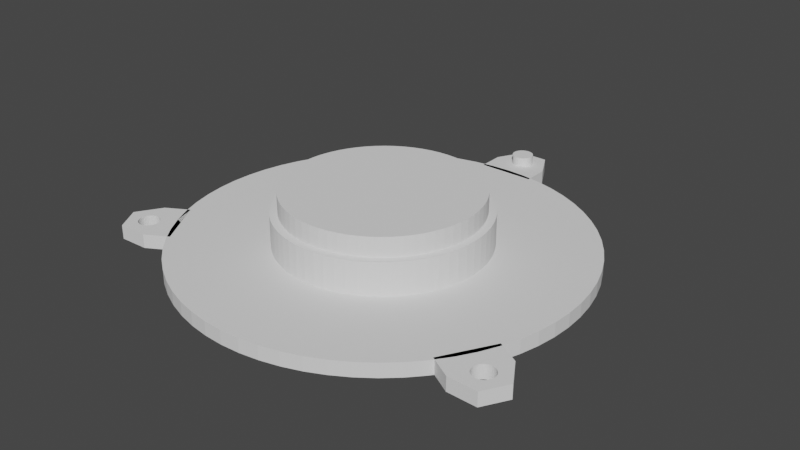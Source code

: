 # Source: 01_-_Top.blend  (saved by Blender 2.83.19; exported with 4.5.12 LTS)
import bpy
from mathutils import Matrix  # noqa: F401  (used for matrix-valued properties, if any)

bpy.ops.wm.read_factory_settings(use_empty=True)
scene = bpy.context.scene
scene.name = 'Scene'

# ---- collections
col_1___top = bpy.data.collections.new('1 - Top'); scene.collection.children.link(col_1___top)
col_9___cut = bpy.data.collections.new('9 - CUT'); scene.collection.children.link(col_9___cut)

# ---- world
world_world = bpy.data.worlds.new('World'); scene.world = world_world
world_world.use_nodes = True; world_world.node_tree.nodes.clear()
_N = world_world.node_tree.nodes; _L = world_world.node_tree.links
n0 = _N.new('ShaderNodeOutputWorld'); n0.name = 'World Output'; n0.location = (300, 300)
n1 = _N.new('ShaderNodeBackground'); n1.name = 'Background'; n1.location = (10, 300)
n1.inputs[0].default_value = (0.05088, 0.05088, 0.05088, 1.0)
_L.new(n1.outputs[0], n0.inputs[0])
n0.is_active_output = True
world_world.color = (0.05088, 0.05088, 0.05088)
world_world.use_sun_shadow = False
world_world.sun_shadow_jitter_overblur = 0.0

# ---- meshes
me_x = bpy.data.meshes.new('圓柱體')
me_x.from_pydata([(0.0, 43.0, 0.0), (0.0, 43.0, 3.0), (4.215, 42.79, 0.0), (4.215, 42.79, 3.0), (8.389, 42.17, 0.0), (8.389, 42.17, 3.0), (12.48, 41.15, 0.0), (12.48, 41.15, 3.0), (16.46, 39.73, 0.0), (16.46, 39.73, 3.0), (20.27, 37.92, 0.0), (20.27, 37.92, 3.0), (23.89, 35.75, 0.0), (23.89, 35.75, 3.0), (27.28, 33.24, 0.0), (27.28, 33.24, 3.0), (30.41, 30.41, 0.0), (30.41, 30.41, 3.0), (33.24, 27.28, 0.0), (33.24, 27.28, 3.0), (35.75, 23.89, 0.0), (35.75, 23.89, 3.0), (37.92, 20.27, 0.0), (37.92, 20.27, 3.0), (39.73, 16.46, 0.0), (39.73, 16.46, 3.0), (41.15, 12.48, 0.0), (41.15, 12.48, 3.0), (42.17, 8.389, 0.0), (42.17, 8.389, 3.0), (42.79, 4.215, 0.0), (42.79, 4.215, 3.0), (43.0, -7.006e-06, 0.0), (43.0, -7.006e-06, 3.0), (42.79, -4.215, 0.0), (42.79, -4.215, 3.0), (42.17, -8.389, 0.0), (42.17, -8.389, 3.0), (41.15, -12.48, 0.0), (41.15, -12.48, 3.0), (39.73, -16.46, 0.0), (39.73, -16.46, 3.0), (37.92, -20.27, 0.0), (37.92, -20.27, 3.0), (35.75, -23.89, 0.0), (35.75, -23.89, 3.0), (33.24, -27.28, 0.0), (33.24, -27.28, 3.0), (30.41, -30.41, 0.0), (30.41, -30.41, 3.0), (27.28, -33.24, 0.0), (27.28, -33.24, 3.0), (23.89, -35.75, 0.0), (23.89, -35.75, 3.0), (20.27, -37.92, 0.0), (20.27, -37.92, 3.0), (16.46, -39.73, 0.0), (16.46, -39.73, 3.0), (12.48, -41.15, 0.0), (12.48, -41.15, 3.0), (8.389, -42.17, 0.0), (8.389, -42.17, 3.0), (4.215, -42.79, 0.0), (4.215, -42.79, 3.0), (-3.452e-05, -43.0, 0.0), (-3.452e-05, -43.0, 3.0), (-4.215, -42.79, 0.0), (-4.215, -42.79, 3.0), (-8.389, -42.17, 0.0), (-8.389, -42.17, 3.0), (-12.48, -41.15, 0.0), (-12.48, -41.15, 3.0), (-16.46, -39.73, 0.0), (-16.46, -39.73, 3.0), (-20.27, -37.92, 0.0), (-20.27, -37.92, 3.0), (-23.89, -35.75, 0.0), (-23.89, -35.75, 3.0), (-27.28, -33.24, 0.0), (-27.28, -33.24, 3.0), (-30.41, -30.41, 0.0), (-30.41, -30.41, 3.0), (-33.24, -27.28, 0.0), (-33.24, -27.28, 3.0), (-35.75, -23.89, 0.0), (-35.75, -23.89, 3.0), (-37.92, -20.27, 0.0), (-37.92, -20.27, 3.0), (-39.73, -16.46, 0.0), (-39.73, -16.46, 3.0), (-41.15, -12.48, 0.0), (-41.15, -12.48, 3.0), (-42.17, -8.389, 0.0), (-42.17, -8.389, 3.0), (-42.79, -4.215, 0.0), (-42.79, -4.215, 3.0), (-43.0, -1.999e-05, 0.0), (-43.0, -1.999e-05, 3.0), (-42.79, 4.215, 0.0), (-42.79, 4.215, 3.0), (-42.17, 8.389, 0.0), (-42.17, 8.389, 3.0), (-41.15, 12.48, 0.0), (-41.15, 12.48, 3.0), (-39.73, 16.46, 0.0), (-39.73, 16.46, 3.0), (-37.92, 20.27, 0.0), (-37.92, 20.27, 3.0), (-35.75, 23.89, 0.0), (-35.75, 23.89, 3.0), (-33.24, 27.28, 0.0), (-33.24, 27.28, 3.0), (-30.41, 30.41, 0.0), (-30.41, 30.41, 3.0), (-27.28, 33.24, 0.0), (-27.28, 33.24, 3.0), (-23.89, 35.75, 0.0), (-23.89, 35.75, 3.0), (-20.27, 37.92, 0.0), (-20.27, 37.92, 3.0), (-16.46, 39.73, 0.0), (-16.46, 39.73, 3.0), (-12.48, 41.15, 0.0), (-12.48, 41.15, 3.0), (-8.389, 42.17, 0.0), (-8.389, 42.17, 3.0), (-4.215, 42.79, 0.0), (-4.215, 42.79, 3.0)], [], [(0, 1, 3, 2), (2, 3, 5, 4), (4, 5, 7, 6), (6, 7, 9, 8), (8, 9, 11, 10), (10, 11, 13, 12), (12, 13, 15, 14), (14, 15, 17, 16), (16, 17, 19, 18), (18, 19, 21, 20), (20, 21, 23, 22), (22, 23, 25, 24), (24, 25, 27, 26), (26, 27, 29, 28), (28, 29, 31, 30), (30, 31, 33, 32), (32, 33, 35, 34), (34, 35, 37, 36), (36, 37, 39, 38), (38, 39, 41, 40), (40, 41, 43, 42), (42, 43, 45, 44), (44, 45, 47, 46), (46, 47, 49, 48), (48, 49, 51, 50), (50, 51, 53, 52), (52, 53, 55, 54), (54, 55, 57, 56), (56, 57, 59, 58), (58, 59, 61, 60), (60, 61, 63, 62), (62, 63, 65, 64), (64, 65, 67, 66), (66, 67, 69, 68), (68, 69, 71, 70), (70, 71, 73, 72), (72, 73, 75, 74), (74, 75, 77, 76), (76, 77, 79, 78), (78, 79, 81, 80), (80, 81, 83, 82), (82, 83, 85, 84), (84, 85, 87, 86), (86, 87, 89, 88), (88, 89, 91, 90), (90, 91, 93, 92), (92, 93, 95, 94), (94, 95, 97, 96), (96, 97, 99, 98), (98, 99, 101, 100), (100, 101, 103, 102), (102, 103, 105, 104), (104, 105, 107, 106), (106, 107, 109, 108), (108, 109, 111, 110), (110, 111, 113, 112), (112, 113, 115, 114), (114, 115, 117, 116), (116, 117, 119, 118), (118, 119, 121, 120), (120, 121, 123, 122), (122, 123, 125, 124), (3, 1, 127, 125, 123, 121, 119, 117, 115, 113, 111, 109, 107, 105, 103, 101, 99, 97, 95, 93, 91, 89, 87, 85, 83, 81, 79, 77, 75, 73, 71, 69, 67, 65, 63, 61, 59, 57, 55, 53, 51, 49, 47, 45, 43, 41, 39, 37, 35, 33, 31, 29, 27, 25, 23, 21, 19, 17, 15, 13, 11, 9, 7, 5), (124, 125, 127, 126), (126, 127, 1, 0), (0, 2, 4, 6, 8, 10, 12, 14, 16, 18, 20, 22, 24, 26, 28, 30, 32, 34, 36, 38, 40, 42, 44, 46, 48, 50, 52, 54, 56, 58, 60, 62, 64, 66, 68, 70, 72, 74, 76, 78, 80, 82, 84, 86, 88, 90, 92, 94, 96, 98, 100, 102, 104, 106, 108, 110, 112, 114, 116, 118, 120, 122, 124, 126)])
_uv = me_x.uv_layers.new(name='UVMap')
_uv.uv.foreach_set('vector', [1.0, 0.5, 1.0, 1.0, 0.9844, 1.0, 0.9844, 0.5, 0.9844, 0.5, 0.9844, 1.0, 0.9688, 1.0, 0.9688, 0.5, 0.9688, 0.5, 0.9688, 1.0, 0.9531, 1.0, 0.9531, 0.5, 0.9531, 0.5, 0.9531, 1.0, 0.9375, 1.0, 0.9375, 0.5, 0.9375, 0.5, 0.9375, 1.0, 0.9219, 1.0, 0.9219, 0.5, 0.9219, 0.5, 0.9219, 1.0, 0.9062, 1.0, 0.9062, 0.5, 0.9062, 0.5, 0.9062, 1.0, 0.8906, 1.0, 0.8906, 0.5, 0.8906, 0.5, 0.8906, 1.0, 0.875, 1.0, 0.875, 0.5, 0.875, 0.5, 0.875, 1.0, 0.8594, 1.0, 0.8594, 0.5, 0.8594, 0.5, 0.8594, 1.0, 0.8438, 1.0, 0.8438, 0.5, 0.8438, 0.5, 0.8438, 1.0, 0.8281, 1.0, 0.8281, 0.5, 0.8281, 0.5, 0.8281, 1.0, 0.8125, 1.0, 0.8125, 0.5, 0.8125, 0.5, 0.8125, 1.0, 0.7969, 1.0, 0.7969, 0.5, 0.7969, 0.5, 0.7969, 1.0, 0.7812, 1.0, 0.7812, 0.5, 0.7812, 0.5, 0.7812, 1.0, 0.7656, 1.0, 0.7656, 0.5, 0.7656, 0.5, 0.7656, 1.0, 0.75, 1.0, 0.75, 0.5, 0.75, 0.5, 0.75, 1.0, 0.7344, 1.0, 0.7344, 0.5, 0.7344, 0.5, 0.7344, 1.0, 0.7188, 1.0, 0.7188, 0.5, 0.7188, 0.5, 0.7188, 1.0, 0.7031, 1.0, 0.7031, 0.5, 0.7031, 0.5, 0.7031, 1.0, 0.6875, 1.0, 0.6875, 0.5, 0.6875, 0.5, 0.6875, 1.0, 0.6719, 1.0, 0.6719, 0.5, 0.6719, 0.5, 0.6719, 1.0, 0.6562, 1.0, 0.6562, 0.5, 0.6562, 0.5, 0.6562, 1.0, 0.6406, 1.0, 0.6406, 0.5, 0.6406, 0.5, 0.6406, 1.0, 0.625, 1.0, 0.625, 0.5, 0.625, 0.5, 0.625, 1.0, 0.6094, 1.0, 0.6094, 0.5, 0.6094, 0.5, 0.6094, 1.0, 0.5938, 1.0, 0.5938, 0.5, 0.5938, 0.5, 0.5938, 1.0, 0.5781, 1.0, 0.5781, 0.5, 0.5781, 0.5, 0.5781, 1.0, 0.5625, 1.0, 0.5625, 0.5, 0.5625, 0.5, 0.5625, 1.0, 0.5469, 1.0, 0.5469, 0.5, 0.5469, 0.5, 0.5469, 1.0, 0.5312, 1.0, 0.5312, 0.5, 0.5312, 0.5, 0.5312, 1.0, 0.5156, 1.0, 0.5156, 0.5, 0.5156, 0.5, 0.5156, 1.0, 0.5, 1.0, 0.5, 0.5, 0.5, 0.5, 0.5, 1.0, 0.4844, 1.0, 0.4844, 0.5, 0.4844, 0.5, 0.4844, 1.0, 0.4688, 1.0, 0.4688, 0.5, 0.4688, 0.5, 0.4688, 1.0, 0.4531, 1.0, 0.4531, 0.5, 0.4531, 0.5, 0.4531, 1.0, 0.4375, 1.0, 0.4375, 0.5, 0.4375, 0.5, 0.4375, 1.0, 0.4219, 1.0, 0.4219, 0.5, 0.4219, 0.5, 0.4219, 1.0, 0.4062, 1.0, 0.4062, 0.5, 0.4062, 0.5, 0.4062, 1.0, 0.3906, 1.0, 0.3906, 0.5, 0.3906, 0.5, 0.3906, 1.0, 0.375, 1.0, 0.375, 0.5, 0.375, 0.5, 0.375, 1.0, 0.3594, 1.0, 0.3594, 0.5, 0.3594, 0.5, 0.3594, 1.0, 0.3438, 1.0, 0.3438, 0.5, 0.3438, 0.5, 0.3438, 1.0, 0.3281, 1.0, 0.3281, 0.5, 0.3281, 0.5, 0.3281, 1.0, 0.3125, 1.0, 0.3125, 0.5, 0.3125, 0.5, 0.3125, 1.0, 0.2969, 1.0, 0.2969, 0.5, 0.2969, 0.5, 0.2969, 1.0, 0.2812, 1.0, 0.2812, 0.5, 0.2812, 0.5, 0.2812, 1.0, 0.2656, 1.0, 0.2656, 0.5, 0.2656, 0.5, 0.2656, 1.0, 0.25, 1.0, 0.25, 0.5, 0.25, 0.5, 0.25, 1.0, 0.2344, 1.0, 0.2344, 0.5, 0.2344, 0.5, 0.2344, 1.0, 0.2188, 1.0, 0.2188, 0.5, 0.2188, 0.5, 0.2188, 1.0, 0.2031, 1.0, 0.2031, 0.5, 0.2031, 0.5, 0.2031, 1.0, 0.1875, 1.0, 0.1875, 0.5, 0.1875, 0.5, 0.1875, 1.0, 0.1719, 1.0, 0.1719, 0.5, 0.1719, 0.5, 0.1719, 1.0, 0.1562, 1.0, 0.1562, 0.5, 0.1562, 0.5, 0.1562, 1.0, 0.1406, 1.0, 0.1406, 0.5, 0.1406, 0.5, 0.1406, 1.0, 0.125, 1.0, 0.125, 0.5, 0.125, 0.5, 0.125, 1.0, 0.1094, 1.0, 0.1094, 0.5, 0.1094, 0.5, 0.1094, 1.0, 0.09375, 1.0, 0.09375, 0.5, 0.09375, 0.5, 0.09375, 1.0, 0.07812, 1.0, 0.07812, 0.5, 0.07812, 0.5, 0.07812, 1.0, 0.0625, 1.0, 0.0625, 0.5, 0.0625, 0.5, 0.0625, 1.0, 0.04688, 1.0, 0.04688, 0.5, 0.04688, 0.5, 0.04688, 1.0, 0.03125, 1.0, 0.03125, 0.5, 0.2735, 0.4888, 0.25, 0.49, 0.2265, 0.4888, 0.2032, 0.4854, 0.1803, 0.4797, 0.1582, 0.4717, 0.1369, 0.4617, 0.1167, 0.4496, 0.09775, 0.4355, 0.08029, 0.4197, 0.06448, 0.4023, 0.05045, 0.3833, 0.03834, 0.3631, 0.02827, 0.3418, 0.02033, 0.3197, 0.01461, 0.2968, 0.01116, 0.2735, 0.01, 0.25, 0.01116, 0.2265, 0.01461, 0.2032, 0.02033, 0.1803, 0.02827, 0.1582, 0.03834, 0.1369, 0.05045, 0.1167, 0.06448, 0.09775, 0.08029, 0.08029, 0.09775, 0.06448, 0.1167, 0.05045, 0.1369, 0.03834, 0.1582, 0.02827, 0.1803, 0.02033, 0.2032, 0.01461, 0.2265, 0.01116, 0.25, 0.01, 0.2735, 0.01116, 0.2968, 0.01461, 0.3197, 0.02033, 0.3418, 0.02827, 0.3631, 0.03834, 0.3833, 0.05045, 0.4023, 0.06448, 0.4197, 0.08029, 0.4355, 0.09775, 0.4496, 0.1167, 0.4617, 0.1369, 0.4717, 0.1582, 0.4797, 0.1803, 0.4854, 0.2032, 0.4888, 0.2265, 0.49, 0.25, 0.4888, 0.2735, 0.4854, 0.2968, 0.4797, 0.3197, 0.4717, 0.3418, 0.4617, 0.3631, 0.4496, 0.3833, 0.4355, 0.4023, 0.4197, 0.4197, 0.4023, 0.4355, 0.3833, 0.4496, 0.3631, 0.4617, 0.3418, 0.4717, 0.3197, 0.4797, 0.2968, 0.4854, 0.03125, 0.5, 0.03125, 1.0, 0.01562, 1.0, 0.01562, 0.5, 0.01562, 0.5, 0.01562, 1.0, 0.0, 1.0, 0.0, 0.5, 0.75, 0.49, 0.7735, 0.4888, 0.7968, 0.4854, 0.8197, 0.4797, 0.8418, 0.4717, 0.8631, 0.4617, 0.8833, 0.4496, 0.9023, 0.4355, 0.9197, 0.4197, 0.9355, 0.4023, 0.9496, 0.3833, 0.9617, 0.3631, 0.9717, 0.3418, 0.9797, 0.3197, 0.9854, 0.2968, 0.9888, 0.2735, 0.99, 0.25, 0.9888, 0.2265, 0.9854, 0.2032, 0.9797, 0.1803, 0.9717, 0.1582, 0.9617, 0.1369, 0.9496, 0.1167, 0.9355, 0.09775, 0.9197, 0.08029, 0.9023, 0.06448, 0.8833, 0.05045, 0.8631, 0.03834, 0.8418, 0.02827, 0.8197, 0.02033, 0.7968, 0.01461, 0.7735, 0.01116, 0.75, 0.01, 0.7265, 0.01116, 0.7032, 0.01461, 0.6803, 0.02033, 0.6582, 0.02827, 0.6369, 0.03834, 0.6167, 0.05045, 0.5977, 0.06448, 0.5803, 0.08029, 0.5645, 0.09775, 0.5504, 0.1167, 0.5383, 0.1369, 0.5283, 0.1582, 0.5203, 0.1803, 0.5146, 0.2032, 0.5112, 0.2265, 0.51, 0.25, 0.5112, 0.2735, 0.5146, 0.2968, 0.5203, 0.3197, 0.5283, 0.3418, 0.5383, 0.3631, 0.5504, 0.3833, 0.5645, 0.4023, 0.5803, 0.4197, 0.5977, 0.4355, 0.6167, 0.4496, 0.6369, 0.4617, 0.6582, 0.4717, 0.6803, 0.4797, 0.7032, 0.4854, 0.7265, 0.4888])
me_x.use_remesh_fix_poles = True
me_x.use_remesh_preserve_attributes = False
me_x.use_mirror_vertex_groups = False
me_x.update()
me_002 = bpy.data.meshes.new('圓柱體.002')
me_002.from_pydata([(1.398e-08, 21.63, -5.0), (2.12, 21.53, -5.0), (2.12, 21.53, 5.0), (1.398e-08, 21.63, 5.0), (4.22, 21.22, -5.0), (4.22, 21.22, 5.0), (6.279, 20.7, -5.0), (6.279, 20.7, 5.0), (8.278, 19.98, -5.0), (8.278, 19.98, 5.0), (10.2, 19.08, -5.0), (10.2, 19.08, 5.0), (12.02, 17.99, -5.0), (12.02, 17.99, 5.0), (13.72, 16.72, -5.0), (13.72, 16.72, 5.0), (15.3, 15.3, -5.0), (15.3, 15.3, 5.0), (16.72, 13.72, -5.0), (16.72, 13.72, 5.0), (17.99, 12.02, -5.0), (17.99, 12.02, 5.0), (19.08, 10.2, -5.0), (19.08, 10.2, 5.0), (19.98, 8.278, -5.0), (19.98, 8.278, 5.0), (20.7, 6.279, -5.0), (20.7, 6.279, 5.0), (21.22, 4.22, -5.0), (21.22, 4.22, 5.0), (21.53, 2.12, -5.0), (21.53, 2.12, 5.0), (21.63, -3.516e-06, -5.0), (21.63, -3.516e-06, 5.0), (21.53, -2.12, -5.0), (21.53, -2.12, 5.0), (21.22, -4.22, -5.0), (21.22, -4.22, 5.0), (20.7, -6.279, -5.0), (20.7, -6.279, 5.0), (19.98, -8.278, -5.0), (19.98, -8.278, 5.0), (19.08, -10.2, -5.0), (19.08, -10.2, 5.0), (17.99, -12.02, -5.0), (17.99, -12.02, 5.0), (16.72, -13.72, -5.0), (16.72, -13.72, 5.0), (15.3, -15.3, -5.0), (15.3, -15.3, 5.0), (13.72, -16.72, -5.0), (13.72, -16.72, 5.0), (12.02, -17.99, -5.0), (12.02, -17.99, 5.0), (10.2, -19.08, -5.0), (10.2, -19.08, 5.0), (8.278, -19.98, -5.0), (8.278, -19.98, 5.0), (6.279, -20.7, -5.0), (6.279, -20.7, 5.0), (4.22, -21.22, -5.0), (4.22, -21.22, 5.0), (2.12, -21.53, -5.0), (2.12, -21.53, 5.0), (-1.735e-05, -21.63, -5.0), (-1.735e-05, -21.63, 5.0), (-2.12, -21.53, -5.0), (-2.12, -21.53, 5.0), (-4.22, -21.22, -5.0), (-4.22, -21.22, 5.0), (-6.279, -20.7, -5.0), (-6.279, -20.7, 5.0), (-8.278, -19.98, -5.0), (-8.278, -19.98, 5.0), (-10.2, -19.08, -5.0), (-10.2, -19.08, 5.0), (-12.02, -17.99, -5.0), (-12.02, -17.99, 5.0), (-13.72, -16.72, -5.0), (-13.72, -16.72, 5.0), (-15.3, -15.3, -5.0), (-15.3, -15.3, 5.0), (-16.72, -13.72, -5.0), (-16.72, -13.72, 5.0), (-17.99, -12.02, -5.0), (-17.99, -12.02, 5.0), (-19.08, -10.2, -5.0), (-19.08, -10.2, 5.0), (-19.98, -8.278, -5.0), (-19.98, -8.278, 5.0), (-20.7, -6.279, -5.0), (-20.7, -6.279, 5.0), (-21.22, -4.22, -5.0), (-21.22, -4.22, 5.0), (-21.53, -2.12, -5.0), (-21.53, -2.12, 5.0), (-21.63, -1.005e-05, -5.0), (-21.63, -1.005e-05, 5.0), (-21.53, 2.12, -5.0), (-21.53, 2.12, 5.0), (-21.22, 4.22, -5.0), (-21.22, 4.22, 5.0), (-20.7, 6.279, -5.0), (-20.7, 6.279, 5.0), (-19.98, 8.278, -5.0), (-19.98, 8.278, 5.0), (-19.08, 10.2, -5.0), (-19.08, 10.2, 5.0), (-17.99, 12.02, -5.0), (-17.99, 12.02, 5.0), (-16.72, 13.72, -5.0), (-16.72, 13.72, 5.0), (-15.3, 15.3, -5.0), (-15.3, 15.3, 5.0), (-13.72, 16.72, -5.0), (-13.72, 16.72, 5.0), (-12.02, 17.99, -5.0), (-12.02, 17.99, 5.0), (-10.2, 19.08, -5.0), (-10.2, 19.08, 5.0), (-8.278, 19.98, -5.0), (-8.278, 19.98, 5.0), (-6.279, 20.7, -5.0), (-6.279, 20.7, 5.0), (-4.22, 21.22, -5.0), (-4.22, 21.22, 5.0), (-2.12, 21.53, -5.0), (-2.12, 21.53, 5.0)], [], [(0, 3, 2, 1), (1, 2, 5, 4), (4, 5, 7, 6), (6, 7, 9, 8), (8, 9, 11, 10), (10, 11, 13, 12), (12, 13, 15, 14), (14, 15, 17, 16), (16, 17, 19, 18), (18, 19, 21, 20), (20, 21, 23, 22), (22, 23, 25, 24), (24, 25, 27, 26), (26, 27, 29, 28), (28, 29, 31, 30), (30, 31, 33, 32), (32, 33, 35, 34), (34, 35, 37, 36), (36, 37, 39, 38), (38, 39, 41, 40), (40, 41, 43, 42), (42, 43, 45, 44), (44, 45, 47, 46), (46, 47, 49, 48), (48, 49, 51, 50), (50, 51, 53, 52), (52, 53, 55, 54), (54, 55, 57, 56), (56, 57, 59, 58), (58, 59, 61, 60), (60, 61, 63, 62), (62, 63, 65, 64), (64, 65, 67, 66), (66, 67, 69, 68), (68, 69, 71, 70), (70, 71, 73, 72), (72, 73, 75, 74), (74, 75, 77, 76), (76, 77, 79, 78), (78, 79, 81, 80), (80, 81, 83, 82), (82, 83, 85, 84), (84, 85, 87, 86), (86, 87, 89, 88), (88, 89, 91, 90), (90, 91, 93, 92), (92, 93, 95, 94), (94, 95, 97, 96), (96, 97, 99, 98), (98, 99, 101, 100), (100, 101, 103, 102), (102, 103, 105, 104), (104, 105, 107, 106), (106, 107, 109, 108), (108, 109, 111, 110), (110, 111, 113, 112), (112, 113, 115, 114), (114, 115, 117, 116), (116, 117, 119, 118), (118, 119, 121, 120), (120, 121, 123, 122), (122, 123, 125, 124), (2, 3, 127, 125, 123, 121, 119, 117, 115, 113, 111, 109, 107, 105, 103, 101, 99, 97, 95, 93, 91, 89, 87, 85, 83, 81, 79, 77, 75, 73, 71, 69, 67, 65, 63, 61, 59, 57, 55, 53, 51, 49, 47, 45, 43, 41, 39, 37, 35, 33, 31, 29, 27, 25, 23, 21, 19, 17, 15, 13, 11, 9, 7, 5), (124, 125, 127, 126), (126, 127, 3, 0), (0, 1, 4, 6, 8, 10, 12, 14, 16, 18, 20, 22, 24, 26, 28, 30, 32, 34, 36, 38, 40, 42, 44, 46, 48, 50, 52, 54, 56, 58, 60, 62, 64, 66, 68, 70, 72, 74, 76, 78, 80, 82, 84, 86, 88, 90, 92, 94, 96, 98, 100, 102, 104, 106, 108, 110, 112, 114, 116, 118, 120, 122, 124, 126)])
_uv = me_002.uv_layers.new(name='UVMap')
_uv.uv.foreach_set('vector', [1.0, 0.5, 1.0, 1.0, 0.9844, 1.0, 0.9844, 0.5, 0.9844, 0.5, 0.9844, 1.0, 0.9688, 1.0, 0.9688, 0.5, 0.9688, 0.5, 0.9688, 1.0, 0.9531, 1.0, 0.9531, 0.5, 0.9531, 0.5, 0.9531, 1.0, 0.9375, 1.0, 0.9375, 0.5, 0.9375, 0.5, 0.9375, 1.0, 0.9219, 1.0, 0.9219, 0.5, 0.9219, 0.5, 0.9219, 1.0, 0.9062, 1.0, 0.9062, 0.5, 0.9062, 0.5, 0.9062, 1.0, 0.8906, 1.0, 0.8906, 0.5, 0.8906, 0.5, 0.8906, 1.0, 0.875, 1.0, 0.875, 0.5, 0.875, 0.5, 0.875, 1.0, 0.8594, 1.0, 0.8594, 0.5, 0.8594, 0.5, 0.8594, 1.0, 0.8438, 1.0, 0.8438, 0.5, 0.8438, 0.5, 0.8438, 1.0, 0.8281, 1.0, 0.8281, 0.5, 0.8281, 0.5, 0.8281, 1.0, 0.8125, 1.0, 0.8125, 0.5, 0.8125, 0.5, 0.8125, 1.0, 0.7969, 1.0, 0.7969, 0.5, 0.7969, 0.5, 0.7969, 1.0, 0.7812, 1.0, 0.7812, 0.5, 0.7812, 0.5, 0.7812, 1.0, 0.7656, 1.0, 0.7656, 0.5, 0.7656, 0.5, 0.7656, 1.0, 0.75, 1.0, 0.75, 0.5, 0.75, 0.5, 0.75, 1.0, 0.7344, 1.0, 0.7344, 0.5, 0.7344, 0.5, 0.7344, 1.0, 0.7188, 1.0, 0.7188, 0.5, 0.7188, 0.5, 0.7188, 1.0, 0.7031, 1.0, 0.7031, 0.5, 0.7031, 0.5, 0.7031, 1.0, 0.6875, 1.0, 0.6875, 0.5, 0.6875, 0.5, 0.6875, 1.0, 0.6719, 1.0, 0.6719, 0.5, 0.6719, 0.5, 0.6719, 1.0, 0.6562, 1.0, 0.6562, 0.5, 0.6562, 0.5, 0.6562, 1.0, 0.6406, 1.0, 0.6406, 0.5, 0.6406, 0.5, 0.6406, 1.0, 0.625, 1.0, 0.625, 0.5, 0.625, 0.5, 0.625, 1.0, 0.6094, 1.0, 0.6094, 0.5, 0.6094, 0.5, 0.6094, 1.0, 0.5938, 1.0, 0.5938, 0.5, 0.5938, 0.5, 0.5938, 1.0, 0.5781, 1.0, 0.5781, 0.5, 0.5781, 0.5, 0.5781, 1.0, 0.5625, 1.0, 0.5625, 0.5, 0.5625, 0.5, 0.5625, 1.0, 0.5469, 1.0, 0.5469, 0.5, 0.5469, 0.5, 0.5469, 1.0, 0.5312, 1.0, 0.5312, 0.5, 0.5312, 0.5, 0.5312, 1.0, 0.5156, 1.0, 0.5156, 0.5, 0.5156, 0.5, 0.5156, 1.0, 0.5, 1.0, 0.5, 0.5, 0.5, 0.5, 0.5, 1.0, 0.4844, 1.0, 0.4844, 0.5, 0.4844, 0.5, 0.4844, 1.0, 0.4688, 1.0, 0.4688, 0.5, 0.4688, 0.5, 0.4688, 1.0, 0.4531, 1.0, 0.4531, 0.5, 0.4531, 0.5, 0.4531, 1.0, 0.4375, 1.0, 0.4375, 0.5, 0.4375, 0.5, 0.4375, 1.0, 0.4219, 1.0, 0.4219, 0.5, 0.4219, 0.5, 0.4219, 1.0, 0.4062, 1.0, 0.4062, 0.5, 0.4062, 0.5, 0.4062, 1.0, 0.3906, 1.0, 0.3906, 0.5, 0.3906, 0.5, 0.3906, 1.0, 0.375, 1.0, 0.375, 0.5, 0.375, 0.5, 0.375, 1.0, 0.3594, 1.0, 0.3594, 0.5, 0.3594, 0.5, 0.3594, 1.0, 0.3438, 1.0, 0.3438, 0.5, 0.3438, 0.5, 0.3438, 1.0, 0.3281, 1.0, 0.3281, 0.5, 0.3281, 0.5, 0.3281, 1.0, 0.3125, 1.0, 0.3125, 0.5, 0.3125, 0.5, 0.3125, 1.0, 0.2969, 1.0, 0.2969, 0.5, 0.2969, 0.5, 0.2969, 1.0, 0.2812, 1.0, 0.2812, 0.5, 0.2812, 0.5, 0.2812, 1.0, 0.2656, 1.0, 0.2656, 0.5, 0.2656, 0.5, 0.2656, 1.0, 0.25, 1.0, 0.25, 0.5, 0.25, 0.5, 0.25, 1.0, 0.2344, 1.0, 0.2344, 0.5, 0.2344, 0.5, 0.2344, 1.0, 0.2188, 1.0, 0.2188, 0.5, 0.2188, 0.5, 0.2188, 1.0, 0.2031, 1.0, 0.2031, 0.5, 0.2031, 0.5, 0.2031, 1.0, 0.1875, 1.0, 0.1875, 0.5, 0.1875, 0.5, 0.1875, 1.0, 0.1719, 1.0, 0.1719, 0.5, 0.1719, 0.5, 0.1719, 1.0, 0.1562, 1.0, 0.1562, 0.5, 0.1562, 0.5, 0.1562, 1.0, 0.1406, 1.0, 0.1406, 0.5, 0.1406, 0.5, 0.1406, 1.0, 0.125, 1.0, 0.125, 0.5, 0.125, 0.5, 0.125, 1.0, 0.1094, 1.0, 0.1094, 0.5, 0.1094, 0.5, 0.1094, 1.0, 0.09375, 1.0, 0.09375, 0.5, 0.09375, 0.5, 0.09375, 1.0, 0.07812, 1.0, 0.07812, 0.5, 0.07812, 0.5, 0.07812, 1.0, 0.0625, 1.0, 0.0625, 0.5, 0.0625, 0.5, 0.0625, 1.0, 0.04688, 1.0, 0.04688, 0.5, 0.04688, 0.5, 0.04688, 1.0, 0.03125, 1.0, 0.03125, 0.5, 0.9844, 1.0, 0.0, 1.0, 0.01562, 1.0, 0.03125, 1.0, 0.04688, 1.0, 0.0625, 1.0, 0.07812, 1.0, 0.09375, 1.0, 0.1094, 1.0, 0.125, 1.0, 0.1406, 1.0, 0.1562, 1.0, 0.1719, 1.0, 0.1875, 1.0, 0.2031, 1.0, 0.2188, 1.0, 0.2344, 1.0, 0.25, 1.0, 0.2656, 1.0, 0.2812, 1.0, 0.2969, 1.0, 0.3125, 1.0, 0.3281, 1.0, 0.3438, 1.0, 0.3594, 1.0, 0.375, 1.0, 0.3906, 1.0, 0.4062, 1.0, 0.4219, 1.0, 0.4375, 1.0, 0.4531, 1.0, 0.4688, 1.0, 0.4844, 1.0, 0.5, 1.0, 0.5156, 1.0, 0.5312, 1.0, 0.5469, 1.0, 0.5625, 1.0, 0.5781, 1.0, 0.5938, 1.0, 0.6094, 1.0, 0.625, 1.0, 0.6406, 1.0, 0.6562, 1.0, 0.6719, 1.0, 0.6875, 1.0, 0.7031, 1.0, 0.7188, 1.0, 0.7344, 1.0, 0.75, 1.0, 0.7656, 1.0, 0.7812, 1.0, 0.7969, 1.0, 0.8125, 1.0, 0.8281, 1.0, 0.8438, 1.0, 0.8594, 1.0, 0.875, 1.0, 0.8906, 1.0, 0.9062, 1.0, 0.9219, 1.0, 0.9375, 1.0, 0.9531, 1.0, 0.9688, 1.0, 0.03125, 0.5, 0.03125, 1.0, 0.01562, 1.0, 0.01562, 0.5, 0.01562, 0.5, 0.01562, 1.0, 0.0, 1.0, 0.0, 0.5, 0.0, 0.5, 0.9844, 0.5, 0.9688, 0.5, 0.9531, 0.5, 0.9375, 0.5, 0.9219, 0.5, 0.9062, 0.5, 0.8906, 0.5, 0.875, 0.5, 0.8594, 0.5, 0.8438, 0.5, 0.8281, 0.5, 0.8125, 0.5, 0.7969, 0.5, 0.7812, 0.5, 0.7656, 0.5, 0.75, 0.5, 0.7344, 0.5, 0.7188, 0.5, 0.7031, 0.5, 0.6875, 0.5, 0.6719, 0.5, 0.6562, 0.5, 0.6406, 0.5, 0.625, 0.5, 0.6094, 0.5, 0.5938, 0.5, 0.5781, 0.5, 0.5625, 0.5, 0.5469, 0.5, 0.5312, 0.5, 0.5156, 0.5, 0.5, 0.5, 0.4844, 0.5, 0.4688, 0.5, 0.4531, 0.5, 0.4375, 0.5, 0.4219, 0.5, 0.4062, 0.5, 0.3906, 0.5, 0.375, 0.5, 0.3594, 0.5, 0.3438, 0.5, 0.3281, 0.5, 0.3125, 0.5, 0.2969, 0.5, 0.2812, 0.5, 0.2656, 0.5, 0.25, 0.5, 0.2344, 0.5, 0.2188, 0.5, 0.2031, 0.5, 0.1875, 0.5, 0.1719, 0.5, 0.1562, 0.5, 0.1406, 0.5, 0.125, 0.5, 0.1094, 0.5, 0.09375, 0.5, 0.07812, 0.5, 0.0625, 0.5, 0.04688, 0.5, 0.03125, 0.5, 0.01562, 0.5])
me_002.use_remesh_fix_poles = True
me_002.use_remesh_preserve_attributes = False
me_002.use_mirror_vertex_groups = False
me_002.update()
me_007 = bpy.data.meshes.new('圓柱體.007')
me_007.from_pydata([(6.029, 41.43, 0.0), (6.029, 41.43, 3.0), (-6.029, 41.43, 0.0), (-6.029, 41.43, 3.0), (-6.029, 47.0, 0.0), (-6.029, 47.0, 3.0), (-3.014, 52.57, 0.0), (-3.014, 52.57, 3.0), (3.014, 52.57, 0.0), (3.014, 52.57, 3.0), (6.029, 47.0, 0.0), (6.029, 47.0, 3.0)], [], [(0, 1, 3, 2), (2, 3, 5, 4), (4, 5, 7, 6), (6, 7, 9, 8), (3, 1, 11, 9, 7, 5), (8, 9, 11, 10), (10, 11, 1, 0), (0, 2, 4, 6, 8, 10)])
_uv = me_007.uv_layers.new(name='UVMap')
_uv.uv.foreach_set('vector', [1.0, 0.5, 1.0, 1.0, 0.8333, 1.0, 0.8333, 0.5, 0.8333, 0.5, 0.8333, 1.0, 0.6667, 1.0, 0.6667, 0.5, 0.6667, 0.5, 0.6667, 1.0, 0.5, 1.0, 0.5, 0.5, 0.5, 0.5, 0.5, 1.0, 0.3333, 1.0, 0.3333, 0.5, 0.4578, 0.37, 0.25, 0.49, 0.04215, 0.37, 0.04215, 0.13, 0.25, 0.01, 0.4578, 0.13, 0.3333, 0.5, 0.3333, 1.0, 0.1667, 1.0, 0.1667, 0.5, 0.1667, 0.5, 0.1667, 1.0, -8.941e-08, 1.0, -8.941e-08, 0.5, 0.75, 0.49, 0.9578, 0.37, 0.9578, 0.13, 0.75, 0.01, 0.5422, 0.13, 0.5422, 0.37])
me_007.use_remesh_fix_poles = True
me_007.use_remesh_preserve_attributes = False
me_007.use_mirror_vertex_groups = False
me_007.update()
me_004 = bpy.data.meshes.new('圓柱體.004')
me_004.from_pydata([(1.531e-06, 20.25, -5.833), (1.531e-06, 20.25, 14.17), (1.985, 20.15, -5.833), (1.985, 20.15, 14.17), (3.951, 19.86, -5.833), (3.951, 19.86, 14.17), (5.878, 19.38, -5.833), (5.878, 19.38, 14.17), (7.749, 18.71, -5.833), (7.749, 18.71, 14.17), (9.546, 17.86, -5.833), (9.546, 17.86, 14.17), (11.25, 16.84, -5.833), (11.25, 16.84, 14.17), (12.85, 15.65, -5.833), (12.85, 15.65, 14.17), (14.32, 14.32, -5.833), (14.32, 14.32, 14.17), (15.65, 12.85, -5.833), (15.65, 12.85, 14.17), (16.84, 11.25, -5.833), (16.84, 11.25, 14.17), (17.86, 9.546, -5.833), (17.86, 9.546, 14.17), (18.71, 7.749, -5.833), (18.71, 7.749, 14.17), (19.38, 5.878, -5.833), (19.38, 5.878, 14.17), (19.86, 3.951, -5.833), (19.86, 3.951, 14.17), (20.15, 1.985, -5.833), (20.15, 1.985, 14.17), (20.25, -3.563e-06, -5.833), (20.25, -3.563e-06, 14.17), (20.15, -1.985, -5.833), (20.15, -1.985, 14.17), (19.86, -3.951, -5.833), (19.86, -3.951, 14.17), (19.38, -5.878, -5.833), (19.38, -5.878, 14.17), (18.71, -7.749, -5.833), (18.71, -7.749, 14.17), (17.86, -9.546, -5.833), (17.86, -9.546, 14.17), (16.84, -11.25, -5.833), (16.84, -11.25, 14.17), (15.65, -12.85, -5.833), (15.65, -12.85, 14.17), (14.32, -14.32, -5.833), (14.32, -14.32, 14.17), (12.85, -15.65, -5.833), (12.85, -15.65, 14.17), (11.25, -16.84, -5.833), (11.25, -16.84, 14.17), (9.546, -17.86, -5.833), (9.546, -17.86, 14.17), (7.749, -18.71, -5.833), (7.749, -18.71, 14.17), (5.878, -19.38, -5.833), (5.878, -19.38, 14.17), (3.951, -19.86, -5.833), (3.951, -19.86, 14.17), (1.985, -20.15, -5.833), (1.985, -20.15, 14.17), (-1.682e-05, -20.25, -5.833), (-1.682e-05, -20.25, 14.17), (-1.985, -20.15, -5.833), (-1.985, -20.15, 14.17), (-3.951, -19.86, -5.833), (-3.951, -19.86, 14.17), (-5.878, -19.38, -5.833), (-5.878, -19.38, 14.17), (-7.749, -18.71, -5.833), (-7.749, -18.71, 14.17), (-9.546, -17.86, -5.833), (-9.546, -17.86, 14.17), (-11.25, -16.84, -5.833), (-11.25, -16.84, 14.17), (-12.85, -15.65, -5.833), (-12.85, -15.65, 14.17), (-14.32, -14.32, -5.833), (-14.32, -14.32, 14.17), (-15.65, -12.85, -5.833), (-15.65, -12.85, 14.17), (-16.84, -11.25, -5.833), (-16.84, -11.25, 14.17), (-17.86, -9.546, -5.833), (-17.86, -9.546, 14.17), (-18.71, -7.749, -5.833), (-18.71, -7.749, 14.17), (-19.38, -5.878, -5.833), (-19.38, -5.878, 14.17), (-19.86, -3.951, -5.833), (-19.86, -3.951, 14.17), (-20.15, -1.985, -5.833), (-20.15, -1.985, 14.17), (-20.25, -1.017e-05, -5.833), (-20.25, -1.017e-05, 14.17), (-20.15, 1.985, -5.833), (-20.15, 1.985, 14.17), (-19.86, 3.951, -5.833), (-19.86, 3.951, 14.17), (-19.38, 5.878, -5.833), (-19.38, 5.878, 14.17), (-18.71, 7.749, -5.833), (-18.71, 7.749, 14.17), (-17.86, 9.546, -5.833), (-17.86, 9.546, 14.17), (-16.84, 11.25, -5.833), (-16.84, 11.25, 14.17), (-15.65, 12.85, -5.833), (-15.65, 12.85, 14.17), (-14.32, 14.32, -5.833), (-14.32, 14.32, 14.17), (-12.85, 15.65, -5.833), (-12.85, 15.65, 14.17), (-11.25, 16.84, -5.833), (-11.25, 16.84, 14.17), (-9.546, 17.86, -5.833), (-9.546, 17.86, 14.17), (-7.749, 18.71, -5.833), (-7.749, 18.71, 14.17), (-5.878, 19.38, -5.833), (-5.878, 19.38, 14.17), (-3.951, 19.86, -5.833), (-3.951, 19.86, 14.17), (-1.985, 20.15, -5.833), (-1.985, 20.15, 14.17)], [], [(3, 1, 127, 125, 123, 121, 119, 117, 115, 113, 111, 109, 107, 105, 103, 101, 99, 97, 95, 93, 91, 89, 87, 85, 83, 81, 79, 77, 75, 73, 71, 69, 67, 65, 63, 61, 59, 57, 55, 53, 51, 49, 47, 45, 43, 41, 39, 37, 35, 33, 31, 29, 27, 25, 23, 21, 19, 17, 15, 13, 11, 9, 7, 5), (0, 2, 4, 6, 8, 10, 12, 14, 16, 18, 20, 22, 24, 26, 28, 30, 32, 34, 36, 38, 40, 42, 44, 46, 48, 50, 52, 54, 56, 58, 60, 62, 64, 66, 68, 70, 72, 74, 76, 78, 80, 82, 84, 86, 88, 90, 92, 94, 96, 98, 100, 102, 104, 106, 108, 110, 112, 114, 116, 118, 120, 122, 124, 126), (1, 3, 2, 0), (125, 127, 126, 124), (123, 125, 124, 122), (121, 123, 122, 120), (119, 121, 120, 118), (117, 119, 118, 116), (115, 117, 116, 114), (113, 115, 114, 112), (111, 113, 112, 110), (109, 111, 110, 108), (107, 109, 108, 106), (105, 107, 106, 104), (103, 105, 104, 102), (101, 103, 102, 100), (99, 101, 100, 98), (97, 99, 98, 96), (95, 97, 96, 94), (93, 95, 94, 92), (91, 93, 92, 90), (89, 91, 90, 88), (87, 89, 88, 86), (85, 87, 86, 84), (83, 85, 84, 82), (81, 83, 82, 80), (79, 81, 80, 78), (77, 79, 78, 76), (75, 77, 76, 74), (73, 75, 74, 72), (71, 73, 72, 70), (69, 71, 70, 68), (67, 69, 68, 66), (65, 67, 66, 64), (63, 65, 64, 62), (61, 63, 62, 60), (59, 61, 60, 58), (57, 59, 58, 56), (55, 57, 56, 54), (53, 55, 54, 52), (51, 53, 52, 50), (49, 51, 50, 48), (47, 49, 48, 46), (45, 47, 46, 44), (43, 45, 44, 42), (41, 43, 42, 40), (39, 41, 40, 38), (37, 39, 38, 36), (35, 37, 36, 34), (33, 35, 34, 32), (31, 33, 32, 30), (29, 31, 30, 28), (27, 29, 28, 26), (25, 27, 26, 24), (23, 25, 24, 22), (21, 23, 22, 20), (19, 21, 20, 18), (17, 19, 18, 16), (15, 17, 16, 14), (13, 15, 14, 12), (11, 13, 12, 10), (9, 11, 10, 8), (7, 9, 8, 6), (5, 7, 6, 4), (3, 5, 4, 2), (127, 1, 0, 126)])
_uv = me_004.uv_layers.new(name='UVMap')
_uv.uv.foreach_set('vector', [0.2718, 0.4711, 0.25, 0.4722, 0.2282, 0.4711, 0.2067, 0.4679, 0.1855, 0.4626, 0.165, 0.4553, 0.1453, 0.446, 0.1266, 0.4348, 0.109, 0.4218, 0.09288, 0.4071, 0.07824, 0.391, 0.06525, 0.3734, 0.05404, 0.3547, 0.04471, 0.335, 0.03737, 0.3145, 0.03207, 0.2933, 0.02887, 0.2718, 0.0278, 0.25, 0.02887, 0.2282, 0.03207, 0.2067, 0.03737, 0.1855, 0.04471, 0.165, 0.05404, 0.1453, 0.06525, 0.1266, 0.07824, 0.109, 0.09288, 0.09288, 0.109, 0.07824, 0.1266, 0.06525, 0.1453, 0.05404, 0.165, 0.04471, 0.1855, 0.03737, 0.2067, 0.03207, 0.2282, 0.02887, 0.25, 0.0278, 0.2718, 0.02887, 0.2933, 0.03207, 0.3145, 0.03737, 0.335, 0.04471, 0.3547, 0.05404, 0.3734, 0.06525, 0.391, 0.07824, 0.4071, 0.09288, 0.4218, 0.109, 0.4348, 0.1266, 0.446, 0.1453, 0.4553, 0.165, 0.4626, 0.1855, 0.4679, 0.2067, 0.4711, 0.2282, 0.4722, 0.25, 0.4711, 0.2718, 0.4679, 0.2933, 0.4626, 0.3145, 0.4553, 0.335, 0.446, 0.3547, 0.4348, 0.3734, 0.4218, 0.391, 0.4071, 0.4071, 0.391, 0.4218, 0.3734, 0.4348, 0.3547, 0.446, 0.335, 0.4553, 0.3145, 0.4626, 0.2933, 0.4679, 0.75, 0.4722, 0.7718, 0.4711, 0.7933, 0.4679, 0.8145, 0.4626, 0.835, 0.4553, 0.8547, 0.446, 0.8734, 0.4348, 0.891, 0.4218, 0.9071, 0.4071, 0.9218, 0.391, 0.9348, 0.3734, 0.946, 0.3547, 0.9553, 0.335, 0.9626, 0.3145, 0.9679, 0.2933, 0.9711, 0.2718, 0.9722, 0.25, 0.9711, 0.2282, 0.9679, 0.2067, 0.9626, 0.1855, 0.9553, 0.165, 0.946, 0.1453, 0.9348, 0.1266, 0.9218, 0.109, 0.9071, 0.09288, 0.891, 0.07824, 0.8734, 0.06525, 0.8547, 0.05404, 0.835, 0.04471, 0.8145, 0.03737, 0.7933, 0.03207, 0.7718, 0.02887, 0.75, 0.0278, 0.7282, 0.02887, 0.7067, 0.03207, 0.6855, 0.03737, 0.665, 0.04471, 0.6453, 0.05404, 0.6266, 0.06525, 0.609, 0.07824, 0.5929, 0.09288, 0.5782, 0.109, 0.5652, 0.1266, 0.554, 0.1453, 0.5447, 0.165, 0.5374, 0.1855, 0.5321, 0.2067, 0.5289, 0.2282, 0.5278, 0.25, 0.5289, 0.2718, 0.5321, 0.2933, 0.5374, 0.3145, 0.5447, 0.335, 0.554, 0.3547, 0.5652, 0.3734, 0.5782, 0.391, 0.5929, 0.4071, 0.609, 0.4218, 0.6266, 0.4348, 0.6453, 0.446, 0.665, 0.4553, 0.6855, 0.4626, 0.7066, 0.4679, 0.7282, 0.4711, 0.25, 0.4722, 0.2718, 0.4711, 0.7718, 0.4711, 0.75, 0.4722, 0.2067, 0.4679, 0.2282, 0.4711, 0.7282, 0.4711, 0.7066, 0.4679, 0.1855, 0.4626, 0.2067, 0.4679, 0.7066, 0.4679, 0.6855, 0.4626, 0.165, 0.4553, 0.1855, 0.4626, 0.6855, 0.4626, 0.665, 0.4553, 0.1453, 0.446, 0.165, 0.4553, 0.665, 0.4553, 0.6453, 0.446, 0.1266, 0.4348, 0.1453, 0.446, 0.6453, 0.446, 0.6266, 0.4348, 0.109, 0.4218, 0.1266, 0.4348, 0.6266, 0.4348, 0.609, 0.4218, 0.09288, 0.4071, 0.109, 0.4218, 0.609, 0.4218, 0.5929, 0.4071, 0.07824, 0.391, 0.09288, 0.4071, 0.5929, 0.4071, 0.5782, 0.391, 0.06525, 0.3734, 0.07824, 0.391, 0.5782, 0.391, 0.5652, 0.3734, 0.05404, 0.3547, 0.06525, 0.3734, 0.5652, 0.3734, 0.554, 0.3547, 0.04471, 0.335, 0.05404, 0.3547, 0.554, 0.3547, 0.5447, 0.335, 0.03737, 0.3145, 0.04471, 0.335, 0.5447, 0.335, 0.5374, 0.3145, 0.03207, 0.2933, 0.03737, 0.3145, 0.5374, 0.3145, 0.5321, 0.2933, 0.02887, 0.2718, 0.03207, 0.2933, 0.5321, 0.2933, 0.5289, 0.2718, 0.0278, 0.25, 0.02887, 0.2718, 0.5289, 0.2718, 0.5278, 0.25, 0.02887, 0.2282, 0.0278, 0.25, 0.5278, 0.25, 0.5289, 0.2282, 0.03207, 0.2067, 0.02887, 0.2282, 0.5289, 0.2282, 0.5321, 0.2067, 0.03737, 0.1855, 0.03207, 0.2067, 0.5321, 0.2067, 0.5374, 0.1855, 0.04471, 0.165, 0.03737, 0.1855, 0.5374, 0.1855, 0.5447, 0.165, 0.05404, 0.1453, 0.04471, 0.165, 0.5447, 0.165, 0.554, 0.1453, 0.06525, 0.1266, 0.05404, 0.1453, 0.554, 0.1453, 0.5652, 0.1266, 0.07824, 0.109, 0.06525, 0.1266, 0.5652, 0.1266, 0.5782, 0.109, 0.09288, 0.09288, 0.07824, 0.109, 0.5782, 0.109, 0.5929, 0.09288, 0.109, 0.07824, 0.09288, 0.09288, 0.5929, 0.09288, 0.609, 0.07824, 0.1266, 0.06525, 0.109, 0.07824, 0.609, 0.07824, 0.6266, 0.06525, 0.1453, 0.05404, 0.1266, 0.06525, 0.6266, 0.06525, 0.6453, 0.05404, 0.165, 0.04471, 0.1453, 0.05404, 0.6453, 0.05404, 0.665, 0.04471, 0.1855, 0.03737, 0.165, 0.04471, 0.665, 0.04471, 0.6855, 0.03737, 0.2067, 0.03207, 0.1855, 0.03737, 0.6855, 0.03737, 0.7067, 0.03207, 0.2282, 0.02887, 0.2067, 0.03207, 0.7067, 0.03207, 0.7282, 0.02887, 0.25, 0.0278, 0.2282, 0.02887, 0.7282, 0.02887, 0.75, 0.0278, 0.2718, 0.02887, 0.25, 0.0278, 0.75, 0.0278, 0.7718, 0.02887, 0.2933, 0.03207, 0.2718, 0.02887, 0.7718, 0.02887, 0.7933, 0.03207, 0.3145, 0.03737, 0.2933, 0.03207, 0.7933, 0.03207, 0.8145, 0.03737, 0.335, 0.04471, 0.3145, 0.03737, 0.8145, 0.03737, 0.835, 0.04471, 0.3547, 0.05404, 0.335, 0.04471, 0.835, 0.04471, 0.8547, 0.05404, 0.3734, 0.06525, 0.3547, 0.05404, 0.8547, 0.05404, 0.8734, 0.06525, 0.391, 0.07824, 0.3734, 0.06525, 0.8734, 0.06525, 0.891, 0.07824, 0.4071, 0.09288, 0.391, 0.07824, 0.891, 0.07824, 0.9071, 0.09288, 0.4218, 0.109, 0.4071, 0.09288, 0.9071, 0.09288, 0.9218, 0.109, 0.4348, 0.1266, 0.4218, 0.109, 0.9218, 0.109, 0.9348, 0.1266, 0.446, 0.1453, 0.4348, 0.1266, 0.9348, 0.1266, 0.946, 0.1453, 0.4553, 0.165, 0.446, 0.1453, 0.946, 0.1453, 0.9553, 0.165, 0.4626, 0.1855, 0.4553, 0.165, 0.9553, 0.165, 0.9626, 0.1855, 0.4679, 0.2067, 0.4626, 0.1855, 0.9626, 0.1855, 0.9679, 0.2067, 0.4711, 0.2282, 0.4679, 0.2067, 0.9679, 0.2067, 0.9711, 0.2282, 0.4722, 0.25, 0.4711, 0.2282, 0.9711, 0.2282, 0.9722, 0.25, 0.4711, 0.2718, 0.4722, 0.25, 0.9722, 0.25, 0.9711, 0.2718, 0.4679, 0.2933, 0.4711, 0.2718, 0.9711, 0.2718, 0.9679, 0.2933, 0.4626, 0.3145, 0.4679, 0.2933, 0.9679, 0.2933, 0.9626, 0.3145, 0.4553, 0.335, 0.4626, 0.3145, 0.9626, 0.3145, 0.9553, 0.335, 0.446, 0.3547, 0.4553, 0.335, 0.9553, 0.335, 0.946, 0.3547, 0.4348, 0.3734, 0.446, 0.3547, 0.946, 0.3547, 0.9348, 0.3734, 0.4218, 0.391, 0.4348, 0.3734, 0.9348, 0.3734, 0.9218, 0.391, 0.4071, 0.4071, 0.4218, 0.391, 0.9218, 0.391, 0.9071, 0.4071, 0.391, 0.4218, 0.4071, 0.4071, 0.9071, 0.4071, 0.891, 0.4218, 0.3734, 0.4348, 0.391, 0.4218, 0.891, 0.4218, 0.8734, 0.4348, 0.3547, 0.446, 0.3734, 0.4348, 0.8734, 0.4348, 0.8547, 0.446, 0.335, 0.4553, 0.3547, 0.446, 0.8547, 0.446, 0.835, 0.4553, 0.3145, 0.4626, 0.335, 0.4553, 0.835, 0.4553, 0.8145, 0.4626, 0.2933, 0.4679, 0.3145, 0.4626, 0.8145, 0.4626, 0.7933, 0.4679, 0.2718, 0.4711, 0.2933, 0.4679, 0.7933, 0.4679, 0.7718, 0.4711, 0.2282, 0.4711, 0.25, 0.4722, 0.75, 0.4722, 0.7282, 0.4711])
me_004.use_remesh_fix_poles = True
me_004.use_remesh_preserve_attributes = False
me_004.use_mirror_vertex_groups = False
me_004.update()
me_005 = bpy.data.meshes.new('圓柱體.005')
me_005.from_pydata([(1.125, -48.95, -5.0), (1.125, -48.95, 5.0), (0.7232, -49.13, -5.0), (0.7232, -49.13, 5.0), (0.2937, -49.23, -5.0), (0.2937, -49.23, 5.0), (-0.1472, -49.25, -5.0), (-0.1472, -49.25, 5.0), (-0.5823, -49.17, -5.0), (-0.5823, -49.17, 5.0), (-0.9951, -49.02, -5.0), (-0.9951, -49.02, 5.0), (-1.37, -48.79, -5.0), (-1.37, -48.79, 5.0), (-1.692, -48.48, -5.0), (-1.692, -48.48, 5.0), (-1.949, -48.12, -5.0), (-1.949, -48.12, 5.0), (-2.131, -47.72, -5.0), (-2.131, -47.72, 5.0), (-2.231, -47.29, -5.0), (-2.231, -47.29, 5.0), (-2.245, -46.85, -5.0), (-2.245, -46.85, 5.0), (-2.173, -46.42, -5.0), (-2.173, -46.42, 5.0), (-2.018, -46.0, -5.0), (-2.018, -46.0, 5.0), (-1.785, -45.63, -5.0), (-1.785, -45.63, 5.0), (-1.484, -45.31, -5.0), (-1.484, -45.31, 5.0), (-1.125, -45.05, -5.0), (-1.125, -45.05, 5.0), (-0.7232, -44.87, -5.0), (-0.7232, -44.87, 5.0), (-0.2937, -44.77, -5.0), (-0.2937, -44.77, 5.0), (0.1472, -44.75, -5.0), (0.1472, -44.75, 5.0), (0.5823, -44.83, -5.0), (0.5823, -44.83, 5.0), (0.9951, -44.98, -5.0), (0.9951, -44.98, 5.0), (1.37, -45.21, -5.0), (1.37, -45.21, 5.0), (1.692, -45.52, -5.0), (1.692, -45.52, 5.0), (1.949, -45.88, -5.0), (1.949, -45.88, 5.0), (2.131, -46.28, -5.0), (2.131, -46.28, 5.0), (2.231, -46.71, -5.0), (2.231, -46.71, 5.0), (2.245, -47.15, -5.0), (2.245, -47.15, 5.0), (2.173, -47.58, -5.0), (2.173, -47.58, 5.0), (2.018, -48.0, -5.0), (2.018, -48.0, 5.0), (1.785, -48.37, -5.0), (1.785, -48.37, 5.0), (1.484, -48.69, -5.0), (1.484, -48.69, 5.0)], [], [(0, 1, 3, 2), (2, 3, 5, 4), (4, 5, 7, 6), (6, 7, 9, 8), (8, 9, 11, 10), (10, 11, 13, 12), (12, 13, 15, 14), (14, 15, 17, 16), (16, 17, 19, 18), (18, 19, 21, 20), (20, 21, 23, 22), (22, 23, 25, 24), (24, 25, 27, 26), (26, 27, 29, 28), (28, 29, 31, 30), (30, 31, 33, 32), (32, 33, 35, 34), (34, 35, 37, 36), (36, 37, 39, 38), (38, 39, 41, 40), (40, 41, 43, 42), (42, 43, 45, 44), (44, 45, 47, 46), (46, 47, 49, 48), (48, 49, 51, 50), (50, 51, 53, 52), (52, 53, 55, 54), (54, 55, 57, 56), (56, 57, 59, 58), (58, 59, 61, 60), (3, 1, 63, 61, 59, 57, 55, 53, 51, 49, 47, 45, 43, 41, 39, 37, 35, 33, 31, 29, 27, 25, 23, 21, 19, 17, 15, 13, 11, 9, 7, 5), (60, 61, 63, 62), (62, 63, 1, 0), (0, 2, 4, 6, 8, 10, 12, 14, 16, 18, 20, 22, 24, 26, 28, 30, 32, 34, 36, 38, 40, 42, 44, 46, 48, 50, 52, 54, 56, 58, 60, 62)])
_uv = me_005.uv_layers.new(name='UVMap')
_uv.uv.foreach_set('vector', [1.0, 0.5, 1.0, 1.0, 0.9688, 1.0, 0.9688, 0.5, 0.9688, 0.5, 0.9688, 1.0, 0.9375, 1.0, 0.9375, 0.5, 0.9375, 0.5, 0.9375, 1.0, 0.9062, 1.0, 0.9062, 0.5, 0.9062, 0.5, 0.9062, 1.0, 0.875, 1.0, 0.875, 0.5, 0.875, 0.5, 0.875, 1.0, 0.8438, 1.0, 0.8438, 0.5, 0.8438, 0.5, 0.8438, 1.0, 0.8125, 1.0, 0.8125, 0.5, 0.8125, 0.5, 0.8125, 1.0, 0.7812, 1.0, 0.7812, 0.5, 0.7812, 0.5, 0.7812, 1.0, 0.75, 1.0, 0.75, 0.5, 0.75, 0.5, 0.75, 1.0, 0.7188, 1.0, 0.7188, 0.5, 0.7188, 0.5, 0.7188, 1.0, 0.6875, 1.0, 0.6875, 0.5, 0.6875, 0.5, 0.6875, 1.0, 0.6562, 1.0, 0.6562, 0.5, 0.6562, 0.5, 0.6562, 1.0, 0.625, 1.0, 0.625, 0.5, 0.625, 0.5, 0.625, 1.0, 0.5938, 1.0, 0.5938, 0.5, 0.5938, 0.5, 0.5938, 1.0, 0.5625, 1.0, 0.5625, 0.5, 0.5625, 0.5, 0.5625, 1.0, 0.5312, 1.0, 0.5312, 0.5, 0.5312, 0.5, 0.5312, 1.0, 0.5, 1.0, 0.5, 0.5, 0.5, 0.5, 0.5, 1.0, 0.4688, 1.0, 0.4688, 0.5, 0.4688, 0.5, 0.4688, 1.0, 0.4375, 1.0, 0.4375, 0.5, 0.4375, 0.5, 0.4375, 1.0, 0.4062, 1.0, 0.4062, 0.5, 0.4062, 0.5, 0.4062, 1.0, 0.375, 1.0, 0.375, 0.5, 0.375, 0.5, 0.375, 1.0, 0.3438, 1.0, 0.3438, 0.5, 0.3438, 0.5, 0.3438, 1.0, 0.3125, 1.0, 0.3125, 0.5, 0.3125, 0.5, 0.3125, 1.0, 0.2812, 1.0, 0.2812, 0.5, 0.2812, 0.5, 0.2812, 1.0, 0.25, 1.0, 0.25, 0.5, 0.25, 0.5, 0.25, 1.0, 0.2188, 1.0, 0.2188, 0.5, 0.2188, 0.5, 0.2188, 1.0, 0.1875, 1.0, 0.1875, 0.5, 0.1875, 0.5, 0.1875, 1.0, 0.1562, 1.0, 0.1562, 0.5, 0.1562, 0.5, 0.1562, 1.0, 0.125, 1.0, 0.125, 0.5, 0.125, 0.5, 0.125, 1.0, 0.09375, 1.0, 0.09375, 0.5, 0.09375, 0.5, 0.09375, 1.0, 0.0625, 1.0, 0.0625, 0.5, 0.2968, 0.4854, 0.25, 0.49, 0.2032, 0.4854, 0.1582, 0.4717, 0.1167, 0.4496, 0.08029, 0.4197, 0.05045, 0.3833, 0.02827, 0.3418, 0.01461, 0.2968, 0.01, 0.25, 0.01461, 0.2032, 0.02827, 0.1582, 0.05045, 0.1167, 0.08029, 0.08029, 0.1167, 0.05045, 0.1582, 0.02827, 0.2032, 0.01461, 0.25, 0.01, 0.2968, 0.01461, 0.3418, 0.02827, 0.3833, 0.05045, 0.4197, 0.08029, 0.4496, 0.1167, 0.4717, 0.1582, 0.4854, 0.2032, 0.49, 0.25, 0.4854, 0.2968, 0.4717, 0.3418, 0.4496, 0.3833, 0.4197, 0.4197, 0.3833, 0.4496, 0.3418, 0.4717, 0.0625, 0.5, 0.0625, 1.0, 0.03125, 1.0, 0.03125, 0.5, 0.03125, 0.5, 0.03125, 1.0, 0.0, 1.0, 0.0, 0.5, 0.75, 0.49, 0.7968, 0.4854, 0.8418, 0.4717, 0.8833, 0.4496, 0.9197, 0.4197, 0.9496, 0.3833, 0.9717, 0.3418, 0.9854, 0.2968, 0.99, 0.25, 0.9854, 0.2032, 0.9717, 0.1582, 0.9496, 0.1167, 0.9197, 0.08029, 0.8833, 0.05045, 0.8418, 0.02827, 0.7968, 0.01461, 0.75, 0.01, 0.7032, 0.01461, 0.6582, 0.02827, 0.6167, 0.05045, 0.5803, 0.08029, 0.5504, 0.1167, 0.5283, 0.1582, 0.5146, 0.2032, 0.51, 0.25, 0.5146, 0.2968, 0.5283, 0.3418, 0.5504, 0.3833, 0.5803, 0.4197, 0.6167, 0.4496, 0.6582, 0.4717, 0.7032, 0.4854])
me_005.use_remesh_fix_poles = True
me_005.use_remesh_preserve_attributes = False
me_005.use_mirror_vertex_groups = False
me_005.update()

# ---- objects
ob_center___z___120_degree = bpy.data.objects.new('Center - z - 120 degree', None)
ob_1___top = bpy.data.objects.new('1 - Top', me_x)
ob_2___center_tube__inner_40mm = bpy.data.objects.new('2 - Center Tube (inner 40mm)', me_002)
ob_3___screw_ring = bpy.data.objects.new('3 - Screw Ring', me_007)
ob_2___center_tube__40_5mm____cut = bpy.data.objects.new('2 - Center Tube (40.5mm) - CUT', me_004)
ob_2___screw__mesh__4_5_mm_real__4_mm___distance__36_mm = bpy.data.objects.new('2 - Screw (Mesh: 4.5 mm,Real: 4 mm) (Distance: 36 mm)', me_005)

# ---- transforms, parenting, visibility, modifiers, constraints
ob_center___z___120_degree.location = (0.0, 0.0, 0.0)
ob_center___z___120_degree.rotation_euler = (0.0, 0.0, 2.094)
ob_center___z___120_degree.lineart.crease_threshold = 0.0
ob_1___top.location = (0.0, 0.0, 0.0)
ob_1___top.scale = (0.9884, 0.9884, 1.0)
ob_1___top.lineart.crease_threshold = 0.0
_m = ob_1___top.modifiers.new('布林', 'BOOLEAN')
_m.object = ob_2___center_tube__40_5mm____cut
_m.solver = 'FAST'
ob_2___center_tube__inner_40mm.location = (0.0, 0.0, 5.0)
ob_2___center_tube__inner_40mm.scale = (1.01, 1.01, 1.0)
ob_2___center_tube__inner_40mm.lineart.crease_threshold = 0.0
_m = ob_2___center_tube__inner_40mm.modifiers.new('布林', 'BOOLEAN')
_m.object = ob_2___center_tube__40_5mm____cut
_m.solver = 'FAST'
ob_3___screw_ring.location = (0.0, 0.0, 0.0)
ob_3___screw_ring.lineart.crease_threshold = 0.0
_m = ob_3___screw_ring.modifiers.new('布林', 'BOOLEAN')
_m.object = ob_2___screw__mesh__4_5_mm_real__4_mm___distance__36_mm
_m.solver = 'FAST'
_m = ob_3___screw_ring.modifiers.new('陣列', 'ARRAY')
_m.count = 3
_m.constant_offset_displace = (0.0, 0.0, 0.0)
_m.use_relative_offset = False
_m.use_object_offset = True
_m.offset_object = ob_center___z___120_degree
ob_2___center_tube__40_5mm____cut.location = (0.0, 0.0, 0.0)
ob_2___center_tube__40_5mm____cut.lineart.crease_threshold = 0.0
ob_2___screw__mesh__4_5_mm_real__4_mm___distance__36_mm.location = (0.0, 1.0, 0.0)
ob_2___screw__mesh__4_5_mm_real__4_mm___distance__36_mm.rotation_euler = (0.0, -0.0, 3.142)
ob_2___screw__mesh__4_5_mm_real__4_mm___distance__36_mm.lineart.crease_threshold = 0.0

# ---- collection membership
scene.collection.objects.link(ob_center___z___120_degree)
col_1___top.objects.link(ob_1___top)
col_1___top.objects.link(ob_2___center_tube__inner_40mm)
col_1___top.objects.link(ob_3___screw_ring)
col_9___cut.objects.link(ob_2___center_tube__40_5mm____cut)
col_9___cut.objects.link(ob_2___screw__mesh__4_5_mm_real__4_mm___distance__36_mm)

# ---- scene / render settings (as saved in the file)
scene.frame_start = 1; scene.frame_end = 250; scene.frame_set(1)
scene.render.engine = 'BLENDER_EEVEE_NEXT'
scene.cycles.use_denoising = False
scene.cycles.samples = 128
scene.cycles.sampling_pattern = 'TABULATED_SOBOL'
scene.cycles.use_adaptive_sampling = False
scene.cycles.use_light_tree = False
scene.view_settings.view_transform = 'Filmic'
scene.unit_settings.scale_length = 0.001
bpy.context.view_layer.update()

# ---- added for rendering (the .blend has no active camera and no usable light): camera, sun
cam_auto = bpy.data.cameras.new('AutoCamera')
cam_auto.lens = 50.0
cam_auto.sensor_width = 36.0
cam_auto.clip_end = 2195.89
ob_auto_camera = bpy.data.objects.new('AutoCamera', cam_auto)
scene.collection.objects.link(ob_auto_camera)
ob_auto_camera.location = (125.123, -145.111, 104.265)
ob_auto_camera.rotation_euler = (1.09748, -7.21219e-08, 0.694738)
scene.camera = ob_auto_camera
light_auto_sun = bpy.data.lights.new('AutoSun', 'SUN')
light_auto_sun.energy = 3.0
light_auto_sun.angle = 0.0523599
ob_auto_sun = bpy.data.objects.new('AutoSun', light_auto_sun)
scene.collection.objects.link(ob_auto_sun)
ob_auto_sun.rotation_euler = (0.872665, 0.174533, 0.523599)
bpy.context.view_layer.update()
